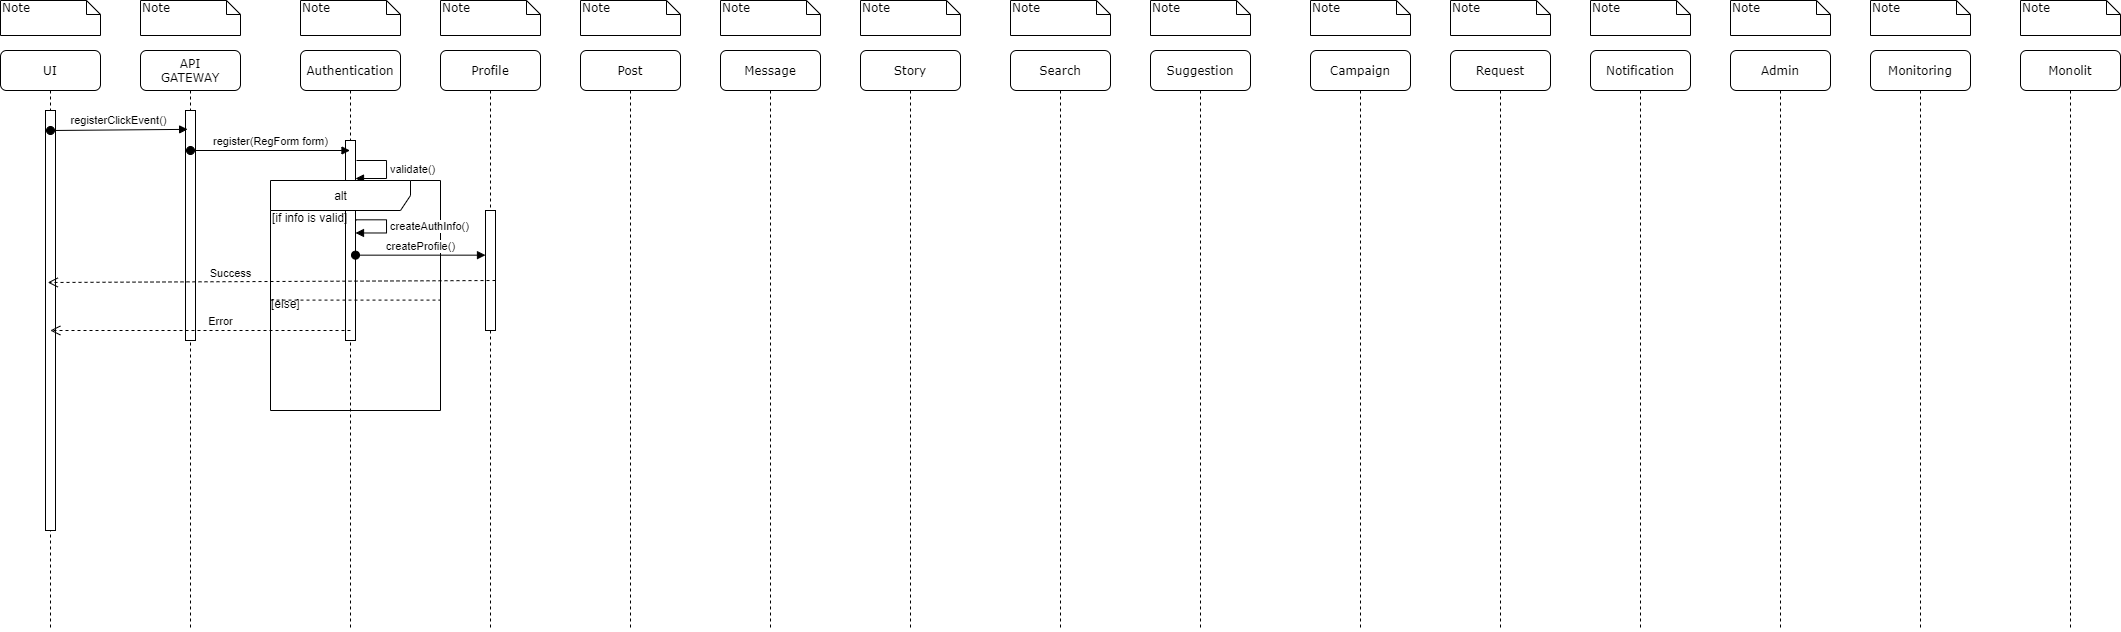

The diagram above was exported from draw.io. Its source (the exported page's mxGraphModel, read from the mxfile embedded in the PNG):
<mxGraphModel dx="881" dy="414" grid="1" gridSize="10" guides="1" tooltips="1" connect="1" arrows="1" fold="1" page="1" pageScale="1" pageWidth="1100" pageHeight="850" background="none" math="0" shadow="0">
  <root>
    <mxCell id="0" />
    <mxCell id="1" parent="0" />
    <mxCell id="7baba1c4bc27f4b0-2" value="API&lt;br&gt;GATEWAY" style="shape=umlLifeline;perimeter=lifelinePerimeter;whiteSpace=wrap;html=1;container=1;collapsible=0;recursiveResize=0;outlineConnect=0;rounded=1;shadow=0;comic=0;labelBackgroundColor=none;strokeWidth=1;fontFamily=Verdana;fontSize=12;align=center;" parent="1" vertex="1">
      <mxGeometry x="240" y="80" width="100" height="580" as="geometry" />
    </mxCell>
    <mxCell id="yBdhFcNcz3BJxcJg-5Tf-20" value="" style="html=1;points=[];perimeter=orthogonalPerimeter;" parent="7baba1c4bc27f4b0-2" vertex="1">
      <mxGeometry x="45" y="60" width="10" height="230" as="geometry" />
    </mxCell>
    <mxCell id="7baba1c4bc27f4b0-3" value="Authentication" style="shape=umlLifeline;perimeter=lifelinePerimeter;whiteSpace=wrap;html=1;container=1;collapsible=0;recursiveResize=0;outlineConnect=0;rounded=1;shadow=0;comic=0;labelBackgroundColor=none;strokeWidth=1;fontFamily=Verdana;fontSize=12;align=center;" parent="1" vertex="1">
      <mxGeometry x="400" y="80" width="100" height="580" as="geometry" />
    </mxCell>
    <mxCell id="7baba1c4bc27f4b0-4" value="Profile" style="shape=umlLifeline;perimeter=lifelinePerimeter;whiteSpace=wrap;html=1;container=1;collapsible=0;recursiveResize=0;outlineConnect=0;rounded=1;shadow=0;comic=0;labelBackgroundColor=none;strokeWidth=1;fontFamily=Verdana;fontSize=12;align=center;" parent="1" vertex="1">
      <mxGeometry x="540" y="80" width="100" height="580" as="geometry" />
    </mxCell>
    <mxCell id="7baba1c4bc27f4b0-5" value="Post" style="shape=umlLifeline;perimeter=lifelinePerimeter;whiteSpace=wrap;html=1;container=1;collapsible=0;recursiveResize=0;outlineConnect=0;rounded=1;shadow=0;comic=0;labelBackgroundColor=none;strokeWidth=1;fontFamily=Verdana;fontSize=12;align=center;" parent="1" vertex="1">
      <mxGeometry x="680" y="80" width="100" height="580" as="geometry" />
    </mxCell>
    <mxCell id="7baba1c4bc27f4b0-6" value="Message" style="shape=umlLifeline;perimeter=lifelinePerimeter;whiteSpace=wrap;html=1;container=1;collapsible=0;recursiveResize=0;outlineConnect=0;rounded=1;shadow=0;comic=0;labelBackgroundColor=none;strokeWidth=1;fontFamily=Verdana;fontSize=12;align=center;" parent="1" vertex="1">
      <mxGeometry x="820" y="80" width="100" height="580" as="geometry" />
    </mxCell>
    <mxCell id="7baba1c4bc27f4b0-7" value="Story" style="shape=umlLifeline;perimeter=lifelinePerimeter;whiteSpace=wrap;html=1;container=1;collapsible=0;recursiveResize=0;outlineConnect=0;rounded=1;shadow=0;comic=0;labelBackgroundColor=none;strokeWidth=1;fontFamily=Verdana;fontSize=12;align=center;" parent="1" vertex="1">
      <mxGeometry x="960" y="80" width="100" height="580" as="geometry" />
    </mxCell>
    <mxCell id="7baba1c4bc27f4b0-8" value="UI" style="shape=umlLifeline;perimeter=lifelinePerimeter;whiteSpace=wrap;html=1;container=1;collapsible=0;recursiveResize=0;outlineConnect=0;rounded=1;shadow=0;comic=0;labelBackgroundColor=none;strokeWidth=1;fontFamily=Verdana;fontSize=12;align=center;" parent="1" vertex="1">
      <mxGeometry x="100" y="80" width="100" height="580" as="geometry" />
    </mxCell>
    <mxCell id="yBdhFcNcz3BJxcJg-5Tf-19" value="" style="html=1;points=[];perimeter=orthogonalPerimeter;" parent="7baba1c4bc27f4b0-8" vertex="1">
      <mxGeometry x="45" y="60" width="10" height="420" as="geometry" />
    </mxCell>
    <mxCell id="7baba1c4bc27f4b0-40" value="Note" style="shape=note;whiteSpace=wrap;html=1;size=14;verticalAlign=top;align=left;spacingTop=-6;rounded=0;shadow=0;comic=0;labelBackgroundColor=none;strokeWidth=1;fontFamily=Verdana;fontSize=12" parent="1" vertex="1">
      <mxGeometry x="100" y="30" width="100" height="35" as="geometry" />
    </mxCell>
    <mxCell id="7baba1c4bc27f4b0-41" value="Note" style="shape=note;whiteSpace=wrap;html=1;size=14;verticalAlign=top;align=left;spacingTop=-6;rounded=0;shadow=0;comic=0;labelBackgroundColor=none;strokeWidth=1;fontFamily=Verdana;fontSize=12" parent="1" vertex="1">
      <mxGeometry x="240" y="30" width="100" height="35" as="geometry" />
    </mxCell>
    <mxCell id="7baba1c4bc27f4b0-42" value="Note" style="shape=note;whiteSpace=wrap;html=1;size=14;verticalAlign=top;align=left;spacingTop=-6;rounded=0;shadow=0;comic=0;labelBackgroundColor=none;strokeWidth=1;fontFamily=Verdana;fontSize=12" parent="1" vertex="1">
      <mxGeometry x="400" y="30" width="100" height="35" as="geometry" />
    </mxCell>
    <mxCell id="7baba1c4bc27f4b0-43" value="Note" style="shape=note;whiteSpace=wrap;html=1;size=14;verticalAlign=top;align=left;spacingTop=-6;rounded=0;shadow=0;comic=0;labelBackgroundColor=none;strokeWidth=1;fontFamily=Verdana;fontSize=12" parent="1" vertex="1">
      <mxGeometry x="540" y="30" width="100" height="35" as="geometry" />
    </mxCell>
    <mxCell id="7baba1c4bc27f4b0-44" value="Note" style="shape=note;whiteSpace=wrap;html=1;size=14;verticalAlign=top;align=left;spacingTop=-6;rounded=0;shadow=0;comic=0;labelBackgroundColor=none;strokeWidth=1;fontFamily=Verdana;fontSize=12" parent="1" vertex="1">
      <mxGeometry x="680" y="30" width="100" height="35" as="geometry" />
    </mxCell>
    <mxCell id="7baba1c4bc27f4b0-45" value="Note" style="shape=note;whiteSpace=wrap;html=1;size=14;verticalAlign=top;align=left;spacingTop=-6;rounded=0;shadow=0;comic=0;labelBackgroundColor=none;strokeWidth=1;fontFamily=Verdana;fontSize=12" parent="1" vertex="1">
      <mxGeometry x="820" y="30" width="100" height="35" as="geometry" />
    </mxCell>
    <mxCell id="7baba1c4bc27f4b0-46" value="Note" style="shape=note;whiteSpace=wrap;html=1;size=14;verticalAlign=top;align=left;spacingTop=-6;rounded=0;shadow=0;comic=0;labelBackgroundColor=none;strokeWidth=1;fontFamily=Verdana;fontSize=12" parent="1" vertex="1">
      <mxGeometry x="960" y="30" width="100" height="35" as="geometry" />
    </mxCell>
    <mxCell id="yBdhFcNcz3BJxcJg-5Tf-1" value="Suggestion" style="shape=umlLifeline;perimeter=lifelinePerimeter;whiteSpace=wrap;html=1;container=1;collapsible=0;recursiveResize=0;outlineConnect=0;rounded=1;shadow=0;comic=0;labelBackgroundColor=none;strokeWidth=1;fontFamily=Verdana;fontSize=12;align=center;" parent="1" vertex="1">
      <mxGeometry x="1250" y="80" width="100" height="580" as="geometry" />
    </mxCell>
    <mxCell id="yBdhFcNcz3BJxcJg-5Tf-2" value="Campaign" style="shape=umlLifeline;perimeter=lifelinePerimeter;whiteSpace=wrap;html=1;container=1;collapsible=0;recursiveResize=0;outlineConnect=0;rounded=1;shadow=0;comic=0;labelBackgroundColor=none;strokeWidth=1;fontFamily=Verdana;fontSize=12;align=center;" parent="1" vertex="1">
      <mxGeometry x="1410" y="80" width="100" height="580" as="geometry" />
    </mxCell>
    <mxCell id="yBdhFcNcz3BJxcJg-5Tf-3" value="Request" style="shape=umlLifeline;perimeter=lifelinePerimeter;whiteSpace=wrap;html=1;container=1;collapsible=0;recursiveResize=0;outlineConnect=0;rounded=1;shadow=0;comic=0;labelBackgroundColor=none;strokeWidth=1;fontFamily=Verdana;fontSize=12;align=center;" parent="1" vertex="1">
      <mxGeometry x="1550" y="80" width="100" height="580" as="geometry" />
    </mxCell>
    <mxCell id="yBdhFcNcz3BJxcJg-5Tf-4" value="Notification" style="shape=umlLifeline;perimeter=lifelinePerimeter;whiteSpace=wrap;html=1;container=1;collapsible=0;recursiveResize=0;outlineConnect=0;rounded=1;shadow=0;comic=0;labelBackgroundColor=none;strokeWidth=1;fontFamily=Verdana;fontSize=12;align=center;" parent="1" vertex="1">
      <mxGeometry x="1690" y="80" width="100" height="580" as="geometry" />
    </mxCell>
    <mxCell id="yBdhFcNcz3BJxcJg-5Tf-5" value="Admin" style="shape=umlLifeline;perimeter=lifelinePerimeter;whiteSpace=wrap;html=1;container=1;collapsible=0;recursiveResize=0;outlineConnect=0;rounded=1;shadow=0;comic=0;labelBackgroundColor=none;strokeWidth=1;fontFamily=Verdana;fontSize=12;align=center;" parent="1" vertex="1">
      <mxGeometry x="1830" y="80" width="100" height="580" as="geometry" />
    </mxCell>
    <mxCell id="yBdhFcNcz3BJxcJg-5Tf-6" value="Monitoring" style="shape=umlLifeline;perimeter=lifelinePerimeter;whiteSpace=wrap;html=1;container=1;collapsible=0;recursiveResize=0;outlineConnect=0;rounded=1;shadow=0;comic=0;labelBackgroundColor=none;strokeWidth=1;fontFamily=Verdana;fontSize=12;align=center;" parent="1" vertex="1">
      <mxGeometry x="1970" y="80" width="100" height="580" as="geometry" />
    </mxCell>
    <mxCell id="yBdhFcNcz3BJxcJg-5Tf-7" value="Search" style="shape=umlLifeline;perimeter=lifelinePerimeter;whiteSpace=wrap;html=1;container=1;collapsible=0;recursiveResize=0;outlineConnect=0;rounded=1;shadow=0;comic=0;labelBackgroundColor=none;strokeWidth=1;fontFamily=Verdana;fontSize=12;align=center;" parent="1" vertex="1">
      <mxGeometry x="1110" y="80" width="100" height="580" as="geometry" />
    </mxCell>
    <mxCell id="yBdhFcNcz3BJxcJg-5Tf-8" value="Note" style="shape=note;whiteSpace=wrap;html=1;size=14;verticalAlign=top;align=left;spacingTop=-6;rounded=0;shadow=0;comic=0;labelBackgroundColor=none;strokeWidth=1;fontFamily=Verdana;fontSize=12" parent="1" vertex="1">
      <mxGeometry x="1110" y="30" width="100" height="35" as="geometry" />
    </mxCell>
    <mxCell id="yBdhFcNcz3BJxcJg-5Tf-9" value="Note" style="shape=note;whiteSpace=wrap;html=1;size=14;verticalAlign=top;align=left;spacingTop=-6;rounded=0;shadow=0;comic=0;labelBackgroundColor=none;strokeWidth=1;fontFamily=Verdana;fontSize=12" parent="1" vertex="1">
      <mxGeometry x="1250" y="30" width="100" height="35" as="geometry" />
    </mxCell>
    <mxCell id="yBdhFcNcz3BJxcJg-5Tf-10" value="Note" style="shape=note;whiteSpace=wrap;html=1;size=14;verticalAlign=top;align=left;spacingTop=-6;rounded=0;shadow=0;comic=0;labelBackgroundColor=none;strokeWidth=1;fontFamily=Verdana;fontSize=12" parent="1" vertex="1">
      <mxGeometry x="1410" y="30" width="100" height="35" as="geometry" />
    </mxCell>
    <mxCell id="yBdhFcNcz3BJxcJg-5Tf-11" value="Note" style="shape=note;whiteSpace=wrap;html=1;size=14;verticalAlign=top;align=left;spacingTop=-6;rounded=0;shadow=0;comic=0;labelBackgroundColor=none;strokeWidth=1;fontFamily=Verdana;fontSize=12" parent="1" vertex="1">
      <mxGeometry x="1550" y="30" width="100" height="35" as="geometry" />
    </mxCell>
    <mxCell id="yBdhFcNcz3BJxcJg-5Tf-12" value="Note" style="shape=note;whiteSpace=wrap;html=1;size=14;verticalAlign=top;align=left;spacingTop=-6;rounded=0;shadow=0;comic=0;labelBackgroundColor=none;strokeWidth=1;fontFamily=Verdana;fontSize=12" parent="1" vertex="1">
      <mxGeometry x="1690" y="30" width="100" height="35" as="geometry" />
    </mxCell>
    <mxCell id="yBdhFcNcz3BJxcJg-5Tf-13" value="Note" style="shape=note;whiteSpace=wrap;html=1;size=14;verticalAlign=top;align=left;spacingTop=-6;rounded=0;shadow=0;comic=0;labelBackgroundColor=none;strokeWidth=1;fontFamily=Verdana;fontSize=12" parent="1" vertex="1">
      <mxGeometry x="1830" y="30" width="100" height="35" as="geometry" />
    </mxCell>
    <mxCell id="yBdhFcNcz3BJxcJg-5Tf-14" value="Note" style="shape=note;whiteSpace=wrap;html=1;size=14;verticalAlign=top;align=left;spacingTop=-6;rounded=0;shadow=0;comic=0;labelBackgroundColor=none;strokeWidth=1;fontFamily=Verdana;fontSize=12" parent="1" vertex="1">
      <mxGeometry x="1970" y="30" width="100" height="35" as="geometry" />
    </mxCell>
    <mxCell id="yBdhFcNcz3BJxcJg-5Tf-17" value="Monolit" style="shape=umlLifeline;perimeter=lifelinePerimeter;whiteSpace=wrap;html=1;container=1;collapsible=0;recursiveResize=0;outlineConnect=0;rounded=1;shadow=0;comic=0;labelBackgroundColor=none;strokeWidth=1;fontFamily=Verdana;fontSize=12;align=center;" parent="1" vertex="1">
      <mxGeometry x="2120" y="80" width="100" height="580" as="geometry" />
    </mxCell>
    <mxCell id="yBdhFcNcz3BJxcJg-5Tf-18" value="Note" style="shape=note;whiteSpace=wrap;html=1;size=14;verticalAlign=top;align=left;spacingTop=-6;rounded=0;shadow=0;comic=0;labelBackgroundColor=none;strokeWidth=1;fontFamily=Verdana;fontSize=12" parent="1" vertex="1">
      <mxGeometry x="2120" y="30" width="100" height="35" as="geometry" />
    </mxCell>
    <mxCell id="jULvF8JKGboRWg_0R39q-29" value="registerClickEvent()" style="html=1;verticalAlign=bottom;startArrow=oval;startFill=1;endArrow=block;startSize=8;entryX=0.214;entryY=0.082;entryDx=0;entryDy=0;entryPerimeter=0;" edge="1" parent="1" target="yBdhFcNcz3BJxcJg-5Tf-20">
      <mxGeometry width="60" relative="1" as="geometry">
        <mxPoint x="150" y="160" as="sourcePoint" />
        <mxPoint x="190" y="160" as="targetPoint" />
      </mxGeometry>
    </mxCell>
    <mxCell id="jULvF8JKGboRWg_0R39q-31" value="" style="html=1;points=[];perimeter=orthogonalPerimeter;" vertex="1" parent="1">
      <mxGeometry x="445" y="170" width="10" height="200" as="geometry" />
    </mxCell>
    <mxCell id="jULvF8JKGboRWg_0R39q-30" value="register(RegForm form)" style="html=1;verticalAlign=bottom;startArrow=oval;startFill=1;endArrow=block;startSize=8;" edge="1" parent="1" target="7baba1c4bc27f4b0-3">
      <mxGeometry width="60" relative="1" as="geometry">
        <mxPoint x="290" y="180" as="sourcePoint" />
        <mxPoint x="380" y="180" as="targetPoint" />
      </mxGeometry>
    </mxCell>
    <mxCell id="jULvF8JKGboRWg_0R39q-33" value="validate()" style="edgeStyle=orthogonalEdgeStyle;html=1;align=left;spacingLeft=2;endArrow=block;rounded=0;" edge="1" parent="1">
      <mxGeometry relative="1" as="geometry">
        <mxPoint x="456" y="190" as="sourcePoint" />
        <Array as="points">
          <mxPoint x="486" y="190" />
          <mxPoint x="486" y="208" />
          <mxPoint x="455" y="208" />
        </Array>
        <mxPoint x="455" y="208" as="targetPoint" />
      </mxGeometry>
    </mxCell>
    <mxCell id="jULvF8JKGboRWg_0R39q-34" value="alt" style="shape=umlFrame;tabWidth=110;tabHeight=30;tabPosition=left;html=1;boundedLbl=1;labelInHeader=1;width=140;height=30;" vertex="1" parent="1">
      <mxGeometry x="370" y="210" width="170" height="230" as="geometry" />
    </mxCell>
    <mxCell id="jULvF8JKGboRWg_0R39q-35" value="[if info is valid]" style="text" vertex="1" parent="jULvF8JKGboRWg_0R39q-34">
      <mxGeometry width="100" height="20" relative="1" as="geometry">
        <mxPoint y="24" as="offset" />
      </mxGeometry>
    </mxCell>
    <mxCell id="jULvF8JKGboRWg_0R39q-36" value="" style="line;strokeWidth=1;dashed=1;labelPosition=center;verticalLabelPosition=bottom;align=left;verticalAlign=top;spacingLeft=20;spacingTop=15;" vertex="1" parent="jULvF8JKGboRWg_0R39q-34">
      <mxGeometry y="115" width="169.99999999999997" height="9.200000000000001" as="geometry" />
    </mxCell>
    <mxCell id="jULvF8JKGboRWg_0R39q-37" value="[else]" style="text" vertex="1" parent="jULvF8JKGboRWg_0R39q-34">
      <mxGeometry x="-1" y="110.07142857142857" width="100" height="32.85714285714286" as="geometry" />
    </mxCell>
    <mxCell id="jULvF8JKGboRWg_0R39q-42" value="createAuthInfo()" style="edgeStyle=orthogonalEdgeStyle;html=1;align=left;spacingLeft=2;endArrow=block;rounded=0;" edge="1" parent="jULvF8JKGboRWg_0R39q-34">
      <mxGeometry relative="1" as="geometry">
        <mxPoint x="85" y="39.3421052631579" as="sourcePoint" />
        <Array as="points">
          <mxPoint x="86" y="39.3421052631579" />
          <mxPoint x="116" y="39.3421052631579" />
          <mxPoint x="116" y="52.48496240601502" />
        </Array>
        <mxPoint x="85" y="52.48496240601502" as="targetPoint" />
      </mxGeometry>
    </mxCell>
    <mxCell id="jULvF8JKGboRWg_0R39q-38" value="" style="html=1;points=[];perimeter=orthogonalPerimeter;" vertex="1" parent="1">
      <mxGeometry x="585" y="240" width="10" height="120" as="geometry" />
    </mxCell>
    <mxCell id="jULvF8JKGboRWg_0R39q-43" value="createProfile()" style="html=1;verticalAlign=bottom;startArrow=oval;startFill=1;endArrow=block;startSize=8;" edge="1" parent="1" target="jULvF8JKGboRWg_0R39q-38">
      <mxGeometry width="60" relative="1" as="geometry">
        <mxPoint x="455" y="284.66" as="sourcePoint" />
        <mxPoint x="515" y="284.66" as="targetPoint" />
      </mxGeometry>
    </mxCell>
    <mxCell id="jULvF8JKGboRWg_0R39q-44" value="Success" style="html=1;verticalAlign=bottom;endArrow=open;dashed=1;endSize=8;" edge="1" parent="1">
      <mxGeometry x="0.1837" y="1" relative="1" as="geometry">
        <mxPoint x="595" y="310" as="sourcePoint" />
        <mxPoint x="147.24137931034483" y="312" as="targetPoint" />
        <mxPoint as="offset" />
      </mxGeometry>
    </mxCell>
    <mxCell id="jULvF8JKGboRWg_0R39q-45" value="Error" style="html=1;verticalAlign=bottom;endArrow=open;dashed=1;endSize=8;" edge="1" parent="1" target="7baba1c4bc27f4b0-8">
      <mxGeometry x="-0.1339" relative="1" as="geometry">
        <mxPoint x="450" y="360" as="sourcePoint" />
        <mxPoint x="370" y="360" as="targetPoint" />
        <mxPoint as="offset" />
      </mxGeometry>
    </mxCell>
  </root>
</mxGraphModel>